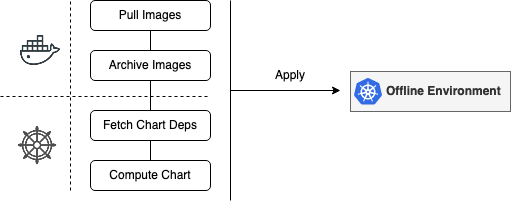

The diagram above was exported from draw.io. Its source (the exported page's mxGraphModel, read from the mxfile embedded in the PNG):
<mxGraphModel dx="946" dy="540" grid="1" gridSize="10" guides="1" tooltips="1" connect="1" arrows="1" fold="1" page="1" pageScale="1" pageWidth="850" pageHeight="1100" math="0" shadow="0">
  <root>
    <mxCell id="0" />
    <mxCell id="1" parent="0" />
    <mxCell id="oX9YE7QICp3zm2Akev2u-4" style="edgeStyle=orthogonalEdgeStyle;rounded=0;orthogonalLoop=1;jettySize=auto;html=1;endArrow=none;endFill=0;" edge="1" parent="1" source="oX9YE7QICp3zm2Akev2u-1">
      <mxGeometry relative="1" as="geometry">
        <mxPoint x="230" y="160" as="targetPoint" />
      </mxGeometry>
    </mxCell>
    <mxCell id="oX9YE7QICp3zm2Akev2u-1" value="Pull Images" style="rounded=1;whiteSpace=wrap;html=1;" vertex="1" parent="1">
      <mxGeometry x="170" y="90" width="120" height="30" as="geometry" />
    </mxCell>
    <mxCell id="oX9YE7QICp3zm2Akev2u-3" value="" style="shape=image;html=1;verticalAlign=top;verticalLabelPosition=bottom;labelBackgroundColor=#ffffff;imageAspect=0;aspect=fixed;image=https://cdn0.iconfinder.com/data/icons/social-media-2104/24/social_media_social_media_logo_docker-128.png" vertex="1" parent="1">
      <mxGeometry x="100" y="120" width="40" height="40" as="geometry" />
    </mxCell>
    <mxCell id="oX9YE7QICp3zm2Akev2u-14" value="" style="edgeStyle=orthogonalEdgeStyle;rounded=0;orthogonalLoop=1;jettySize=auto;html=1;endArrow=none;endFill=0;" edge="1" parent="1" source="oX9YE7QICp3zm2Akev2u-5" target="oX9YE7QICp3zm2Akev2u-9">
      <mxGeometry relative="1" as="geometry" />
    </mxCell>
    <mxCell id="oX9YE7QICp3zm2Akev2u-5" value="Archive Images" style="rounded=1;whiteSpace=wrap;html=1;" vertex="1" parent="1">
      <mxGeometry x="170" y="140" width="120" height="30" as="geometry" />
    </mxCell>
    <mxCell id="oX9YE7QICp3zm2Akev2u-16" value="" style="edgeStyle=orthogonalEdgeStyle;rounded=0;orthogonalLoop=1;jettySize=auto;html=1;endArrow=none;endFill=0;" edge="1" parent="1" source="oX9YE7QICp3zm2Akev2u-9" target="oX9YE7QICp3zm2Akev2u-15">
      <mxGeometry relative="1" as="geometry" />
    </mxCell>
    <mxCell id="oX9YE7QICp3zm2Akev2u-9" value="Fetch Chart Deps" style="rounded=1;whiteSpace=wrap;html=1;" vertex="1" parent="1">
      <mxGeometry x="170" y="200" width="120" height="30" as="geometry" />
    </mxCell>
    <mxCell id="oX9YE7QICp3zm2Akev2u-15" value="Compute Chart" style="rounded=1;whiteSpace=wrap;html=1;" vertex="1" parent="1">
      <mxGeometry x="170" y="250" width="120" height="30" as="geometry" />
    </mxCell>
    <mxCell id="oX9YE7QICp3zm2Akev2u-17" value="" style="shape=image;html=1;verticalAlign=top;verticalLabelPosition=bottom;labelBackgroundColor=#ffffff;imageAspect=0;aspect=fixed;image=https://cdn3.iconfinder.com/data/icons/travelling-icon-set/800/helm-128.png" vertex="1" parent="1">
      <mxGeometry x="97" y="215" width="40" height="40" as="geometry" />
    </mxCell>
    <mxCell id="oX9YE7QICp3zm2Akev2u-18" value="" style="endArrow=none;dashed=1;html=1;rounded=0;" edge="1" parent="1">
      <mxGeometry width="50" height="50" relative="1" as="geometry">
        <mxPoint x="80" y="186" as="sourcePoint" />
        <mxPoint x="290" y="186" as="targetPoint" />
      </mxGeometry>
    </mxCell>
    <mxCell id="oX9YE7QICp3zm2Akev2u-19" value="" style="endArrow=none;dashed=1;html=1;rounded=0;" edge="1" parent="1">
      <mxGeometry width="50" height="50" relative="1" as="geometry">
        <mxPoint x="150" y="280" as="sourcePoint" />
        <mxPoint x="150" y="90" as="targetPoint" />
      </mxGeometry>
    </mxCell>
    <mxCell id="oX9YE7QICp3zm2Akev2u-22" value="" style="endArrow=none;html=1;rounded=0;" edge="1" parent="1">
      <mxGeometry width="50" height="50" relative="1" as="geometry">
        <mxPoint x="310" y="290" as="sourcePoint" />
        <mxPoint x="310" y="90" as="targetPoint" />
      </mxGeometry>
    </mxCell>
    <mxCell id="oX9YE7QICp3zm2Akev2u-23" value="" style="endArrow=classic;html=1;rounded=0;" edge="1" parent="1">
      <mxGeometry width="50" height="50" relative="1" as="geometry">
        <mxPoint x="310" y="180" as="sourcePoint" />
        <mxPoint x="420" y="180" as="targetPoint" />
      </mxGeometry>
    </mxCell>
    <mxCell id="oX9YE7QICp3zm2Akev2u-24" value="Apply" style="text;html=1;strokeColor=none;fillColor=none;align=center;verticalAlign=middle;whiteSpace=wrap;rounded=0;" vertex="1" parent="1">
      <mxGeometry x="340" y="150" width="60" height="30" as="geometry" />
    </mxCell>
    <mxCell id="oX9YE7QICp3zm2Akev2u-25" value="&amp;nbsp; &amp;nbsp; &amp;nbsp;&amp;nbsp;&amp;nbsp; &lt;b&gt;Offline Environment&lt;/b&gt;" style="text;html=1;strokeColor=#666666;fillColor=#f5f5f5;align=center;verticalAlign=middle;whiteSpace=wrap;rounded=0;fontColor=#333333;" vertex="1" parent="1">
      <mxGeometry x="430" y="161" width="160" height="40" as="geometry" />
    </mxCell>
    <mxCell id="oX9YE7QICp3zm2Akev2u-27" value="" style="sketch=0;aspect=fixed;html=1;points=[];align=center;image;fontSize=12;image=img/lib/mscae/Kubernetes.svg;" vertex="1" parent="1">
      <mxGeometry x="434" y="167.5" width="28.12" height="27" as="geometry" />
    </mxCell>
  </root>
</mxGraphModel>